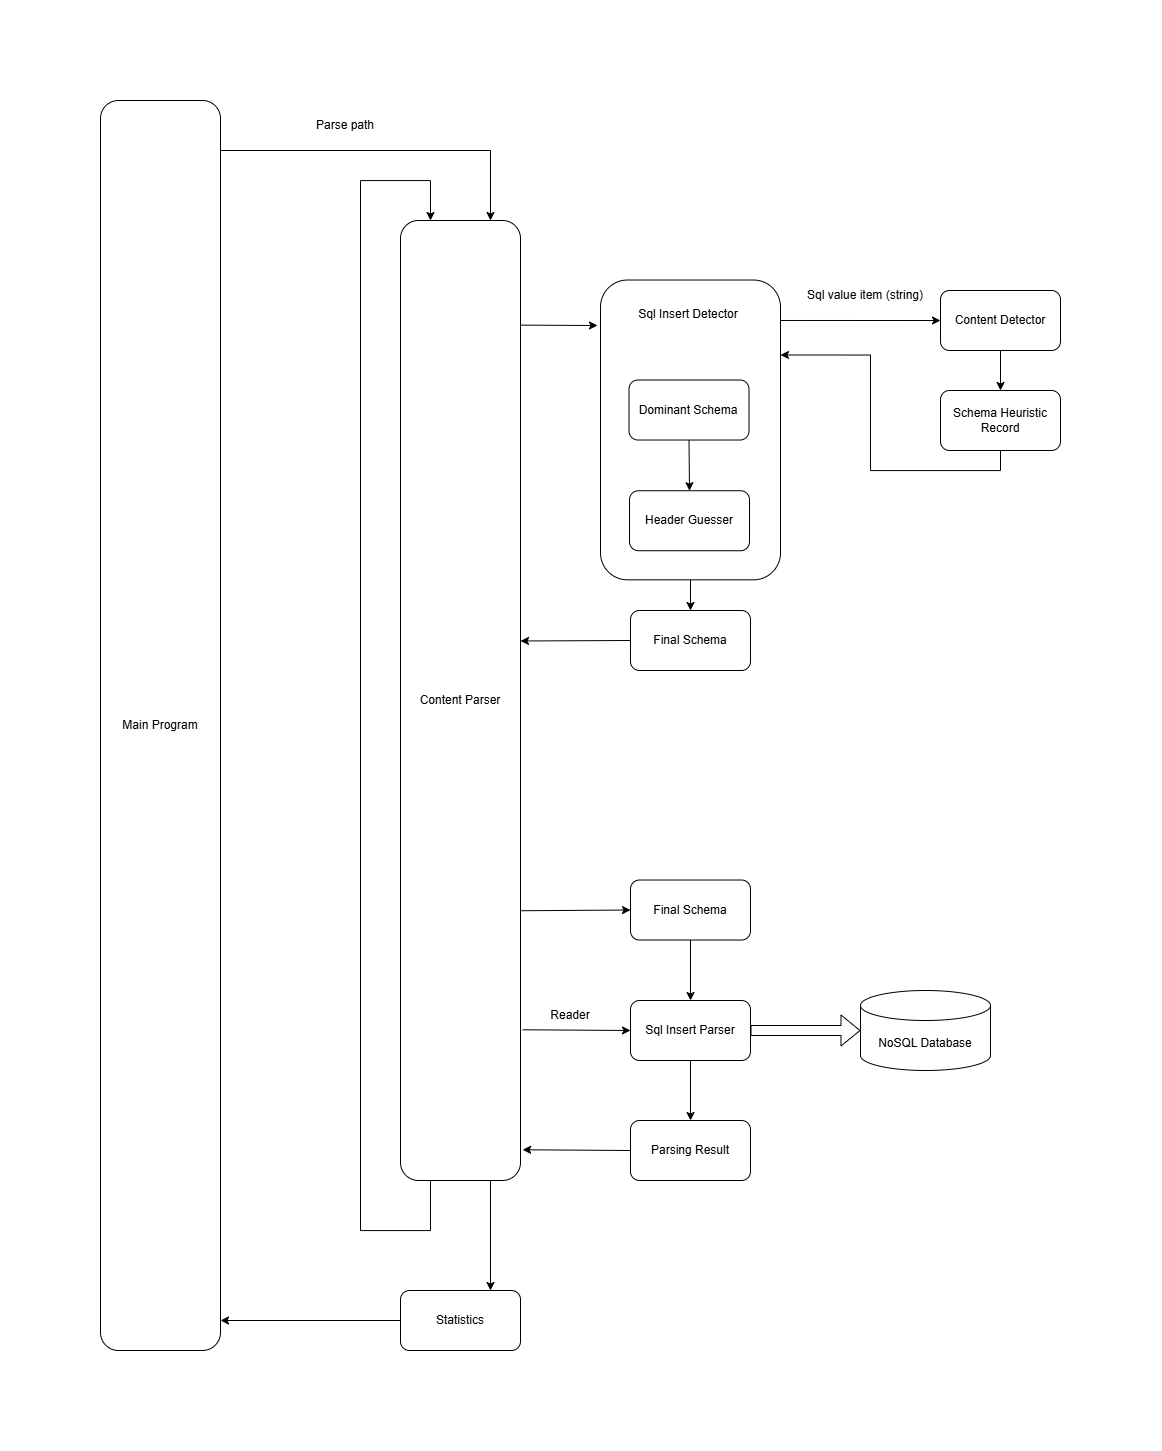

The diagram above was exported from draw.io. Its source (the exported page's mxGraphModel, read from the mxfile embedded in the PNG):
<mxGraphModel dx="2182" dy="1385" grid="1" gridSize="10" guides="1" tooltips="1" connect="1" arrows="1" fold="1" page="1" pageScale="1" pageWidth="827" pageHeight="1169" math="0" shadow="0">
  <root>
    <mxCell id="0" />
    <mxCell id="1" parent="0" />
    <mxCell id="So1ZKfPOq7jWylGEw-Kb-68" parent="1" style="rounded=1;whiteSpace=wrap;html=1;" value="" vertex="1">
      <mxGeometry height="299.81" width="180" x="940" y="259.52" as="geometry" />
    </mxCell>
    <mxCell id="So1ZKfPOq7jWylGEw-Kb-1" parent="1" style="rounded=1;whiteSpace=wrap;html=1;" value="Main Program" vertex="1">
      <mxGeometry height="1250" width="120" x="440" y="80" as="geometry" />
    </mxCell>
    <mxCell id="So1ZKfPOq7jWylGEw-Kb-2" parent="1" style="rounded=1;whiteSpace=wrap;html=1;" value="Content Parser" vertex="1">
      <mxGeometry height="960" width="120" x="740" y="200" as="geometry" />
    </mxCell>
    <mxCell id="So1ZKfPOq7jWylGEw-Kb-9" parent="1" style="rounded=1;whiteSpace=wrap;html=1;" value="Dominant Schema" vertex="1">
      <mxGeometry height="60" width="120" x="968.5" y="359.52000000000004" as="geometry" />
    </mxCell>
    <mxCell id="So1ZKfPOq7jWylGEw-Kb-11" parent="1" style="rounded=1;whiteSpace=wrap;html=1;" value="&lt;div&gt;&lt;span style=&quot;background-color: transparent; color: light-dark(rgb(0, 0, 0), rgb(255, 255, 255));&quot;&gt;Header Guesser&lt;/span&gt;&lt;/div&gt;" vertex="1">
      <mxGeometry height="60" width="120" x="969" y="470.24000000000007" as="geometry" />
    </mxCell>
    <mxCell id="So1ZKfPOq7jWylGEw-Kb-12" parent="1" style="rounded=1;whiteSpace=wrap;html=1;" value="Final Schema" vertex="1">
      <mxGeometry height="60" width="120" x="970" y="590" as="geometry" />
    </mxCell>
    <mxCell id="So1ZKfPOq7jWylGEw-Kb-15" parent="1" style="rounded=1;whiteSpace=wrap;html=1;" value="Final Schema" vertex="1">
      <mxGeometry height="60" width="120" x="970" y="859.52" as="geometry" />
    </mxCell>
    <mxCell id="So1ZKfPOq7jWylGEw-Kb-16" parent="1" style="rounded=1;whiteSpace=wrap;html=1;" value="Sql Insert Parser" vertex="1">
      <mxGeometry height="60" width="120" x="970" y="980" as="geometry" />
    </mxCell>
    <mxCell id="So1ZKfPOq7jWylGEw-Kb-17" edge="1" parent="1" source="So1ZKfPOq7jWylGEw-Kb-15" style="endArrow=classic;html=1;rounded=0;exitX=0.5;exitY=1;exitDx=0;exitDy=0;entryX=0.5;entryY=0;entryDx=0;entryDy=0;" target="So1ZKfPOq7jWylGEw-Kb-16" value="">
      <mxGeometry height="50" relative="1" width="50" as="geometry">
        <mxPoint x="1060" y="910" as="sourcePoint" />
        <mxPoint x="1110" y="860" as="targetPoint" />
      </mxGeometry>
    </mxCell>
    <mxCell id="So1ZKfPOq7jWylGEw-Kb-35" parent="1" style="shape=cylinder3;whiteSpace=wrap;html=1;boundedLbl=1;backgroundOutline=1;size=15;" value="NoSQL Database" vertex="1">
      <mxGeometry height="80" width="130" x="1200" y="970" as="geometry" />
    </mxCell>
    <mxCell id="So1ZKfPOq7jWylGEw-Kb-37" edge="1" parent="1" source="So1ZKfPOq7jWylGEw-Kb-16" style="endArrow=classic;html=1;rounded=0;exitX=0.5;exitY=1;exitDx=0;exitDy=0;" target="So1ZKfPOq7jWylGEw-Kb-38" value="">
      <mxGeometry height="50" relative="1" width="50" as="geometry">
        <mxPoint x="920" y="990" as="sourcePoint" />
        <mxPoint x="1030" y="1110" as="targetPoint" />
      </mxGeometry>
    </mxCell>
    <mxCell id="So1ZKfPOq7jWylGEw-Kb-38" parent="1" style="rounded=1;whiteSpace=wrap;html=1;" value="Parsing Result" vertex="1">
      <mxGeometry height="60" width="120" x="970.0000000000002" y="1099.9999999999995" as="geometry" />
    </mxCell>
    <mxCell id="So1ZKfPOq7jWylGEw-Kb-40" edge="1" parent="1" source="So1ZKfPOq7jWylGEw-Kb-9" style="endArrow=classic;html=1;rounded=0;exitX=0.5;exitY=1;exitDx=0;exitDy=0;entryX=0.5;entryY=0;entryDx=0;entryDy=0;" target="So1ZKfPOq7jWylGEw-Kb-11" value="">
      <mxGeometry height="50" relative="1" width="50" as="geometry">
        <mxPoint x="618.5" y="450.76000000000005" as="sourcePoint" />
        <mxPoint x="568.5" y="450.76000000000005" as="targetPoint" />
      </mxGeometry>
    </mxCell>
    <mxCell id="So1ZKfPOq7jWylGEw-Kb-41" edge="1" parent="1" source="So1ZKfPOq7jWylGEw-Kb-68" style="endArrow=classic;html=1;rounded=0;entryX=0.5;entryY=0;entryDx=0;entryDy=0;exitX=0.5;exitY=1;exitDx=0;exitDy=0;" target="So1ZKfPOq7jWylGEw-Kb-12" value="">
      <mxGeometry height="50" relative="1" width="50" as="geometry">
        <mxPoint x="1050" y="569.52" as="sourcePoint" />
        <mxPoint x="1059" y="460.33" as="targetPoint" />
      </mxGeometry>
    </mxCell>
    <mxCell id="So1ZKfPOq7jWylGEw-Kb-42" parent="1" style="rounded=1;whiteSpace=wrap;html=1;" value="Statistics" vertex="1">
      <mxGeometry height="60" width="120" x="740" y="1270" as="geometry" />
    </mxCell>
    <mxCell id="So1ZKfPOq7jWylGEw-Kb-46" parent="1" style="text;html=1;whiteSpace=wrap;strokeColor=none;fillColor=none;align=center;verticalAlign=middle;rounded=0;" value="Parse path" vertex="1">
      <mxGeometry height="30" width="70" x="650" y="90" as="geometry" />
    </mxCell>
    <mxCell id="So1ZKfPOq7jWylGEw-Kb-70" parent="1" style="text;html=1;whiteSpace=wrap;strokeColor=none;fillColor=none;align=center;verticalAlign=middle;rounded=0;" value="Sql Insert Detector" vertex="1">
      <mxGeometry height="30" width="120" x="968.5" y="279.04" as="geometry" />
    </mxCell>
    <mxCell id="So1ZKfPOq7jWylGEw-Kb-76" parent="1" style="text;html=1;whiteSpace=wrap;strokeColor=none;fillColor=none;align=center;verticalAlign=middle;rounded=0;" value="Sql value item (string)" vertex="1">
      <mxGeometry height="30" width="130" x="1140" y="259.52" as="geometry" />
    </mxCell>
    <mxCell id="So1ZKfPOq7jWylGEw-Kb-113" edge="1" parent="1" source="So1ZKfPOq7jWylGEw-Kb-79" style="edgeStyle=orthogonalEdgeStyle;rounded=0;orthogonalLoop=1;jettySize=auto;html=1;exitX=0.5;exitY=1;exitDx=0;exitDy=0;entryX=1;entryY=0.25;entryDx=0;entryDy=0;" target="So1ZKfPOq7jWylGEw-Kb-68">
      <mxGeometry relative="1" as="geometry">
        <Array as="points">
          <mxPoint x="1340" y="450" />
          <mxPoint x="1210" y="450" />
          <mxPoint x="1210" y="335" />
        </Array>
      </mxGeometry>
    </mxCell>
    <mxCell id="So1ZKfPOq7jWylGEw-Kb-79" parent="1" style="rounded=1;whiteSpace=wrap;html=1;" value="Schema Heuristic Record" vertex="1">
      <mxGeometry height="60" width="120" x="1280" y="370" as="geometry" />
    </mxCell>
    <mxCell id="So1ZKfPOq7jWylGEw-Kb-82" edge="1" parent="1" source="So1ZKfPOq7jWylGEw-Kb-111" style="endArrow=classic;html=1;rounded=0;entryX=0.5;entryY=0;entryDx=0;entryDy=0;exitX=0.5;exitY=1;exitDx=0;exitDy=0;" target="So1ZKfPOq7jWylGEw-Kb-79" value="">
      <mxGeometry height="50" relative="1" width="50" as="geometry">
        <mxPoint x="1340" y="330" as="sourcePoint" />
        <mxPoint x="970" y="180" as="targetPoint" />
      </mxGeometry>
    </mxCell>
    <mxCell id="So1ZKfPOq7jWylGEw-Kb-89" edge="1" parent="1" source="So1ZKfPOq7jWylGEw-Kb-2" style="endArrow=classic;html=1;rounded=0;exitX=1;exitY=0.109;exitDx=0;exitDy=0;exitPerimeter=0;" value="">
      <mxGeometry height="50" relative="1" width="50" as="geometry">
        <mxPoint x="880" y="310" as="sourcePoint" />
        <mxPoint x="937" y="305" as="targetPoint" />
      </mxGeometry>
    </mxCell>
    <mxCell id="So1ZKfPOq7jWylGEw-Kb-93" edge="1" parent="1" source="So1ZKfPOq7jWylGEw-Kb-12" style="endArrow=classic;html=1;rounded=0;exitX=0;exitY=0.5;exitDx=0;exitDy=0;entryX=1;entryY=0.438;entryDx=0;entryDy=0;entryPerimeter=0;" target="So1ZKfPOq7jWylGEw-Kb-2" value="">
      <mxGeometry height="50" relative="1" width="50" as="geometry">
        <mxPoint x="1060" y="710" as="sourcePoint" />
        <mxPoint x="860" y="630" as="targetPoint" />
      </mxGeometry>
    </mxCell>
    <mxCell id="So1ZKfPOq7jWylGEw-Kb-94" edge="1" parent="1" source="So1ZKfPOq7jWylGEw-Kb-2" style="endArrow=classic;html=1;rounded=0;entryX=0;entryY=0.5;entryDx=0;entryDy=0;exitX=1;exitY=0.719;exitDx=0;exitDy=0;exitPerimeter=0;" target="So1ZKfPOq7jWylGEw-Kb-15" value="">
      <mxGeometry height="50" relative="1" width="50" as="geometry">
        <mxPoint x="870" y="890" as="sourcePoint" />
        <mxPoint x="940" y="870" as="targetPoint" />
      </mxGeometry>
    </mxCell>
    <mxCell id="So1ZKfPOq7jWylGEw-Kb-95" edge="1" parent="1" source="So1ZKfPOq7jWylGEw-Kb-38" style="endArrow=classic;html=1;rounded=0;exitX=0;exitY=0.5;exitDx=0;exitDy=0;entryX=1.018;entryY=0.968;entryDx=0;entryDy=0;entryPerimeter=0;" target="So1ZKfPOq7jWylGEw-Kb-2" value="">
      <mxGeometry height="50" relative="1" width="50" as="geometry">
        <mxPoint x="1060" y="1030" as="sourcePoint" />
        <mxPoint x="880" y="1060" as="targetPoint" />
      </mxGeometry>
    </mxCell>
    <mxCell id="So1ZKfPOq7jWylGEw-Kb-99" edge="1" parent="1" source="So1ZKfPOq7jWylGEw-Kb-16" style="shape=flexArrow;endArrow=classic;html=1;rounded=0;exitX=1;exitY=0.5;exitDx=0;exitDy=0;entryX=0;entryY=0.5;entryDx=0;entryDy=0;entryPerimeter=0;" target="So1ZKfPOq7jWylGEw-Kb-35" value="">
      <mxGeometry height="50" relative="1" width="50" as="geometry">
        <mxPoint x="1160" y="990" as="sourcePoint" />
        <mxPoint x="1210" y="940" as="targetPoint" />
      </mxGeometry>
    </mxCell>
    <mxCell id="So1ZKfPOq7jWylGEw-Kb-100" edge="1" parent="1" source="So1ZKfPOq7jWylGEw-Kb-2" style="endArrow=classic;html=1;rounded=0;entryX=0;entryY=0.5;entryDx=0;entryDy=0;exitX=1.018;exitY=0.843;exitDx=0;exitDy=0;exitPerimeter=0;" target="So1ZKfPOq7jWylGEw-Kb-16" value="">
      <mxGeometry height="50" relative="1" width="50" as="geometry">
        <mxPoint x="870" y="1010" as="sourcePoint" />
        <mxPoint x="1210" y="800" as="targetPoint" />
      </mxGeometry>
    </mxCell>
    <mxCell id="So1ZKfPOq7jWylGEw-Kb-101" parent="1" style="text;html=1;whiteSpace=wrap;strokeColor=none;fillColor=none;align=center;verticalAlign=middle;rounded=0;" value="Reader" vertex="1">
      <mxGeometry height="30" width="60" x="880" y="980" as="geometry" />
    </mxCell>
    <mxCell id="So1ZKfPOq7jWylGEw-Kb-103" edge="1" parent="1" source="So1ZKfPOq7jWylGEw-Kb-1" style="endArrow=classic;html=1;rounded=0;entryX=0.75;entryY=0;entryDx=0;entryDy=0;exitX=1;exitY=0.04;exitDx=0;exitDy=0;exitPerimeter=0;" target="So1ZKfPOq7jWylGEw-Kb-2" value="">
      <mxGeometry height="50" relative="1" width="50" as="geometry">
        <Array as="points">
          <mxPoint x="830" y="130" />
        </Array>
        <mxPoint x="580" y="260" as="sourcePoint" />
        <mxPoint x="660" y="260" as="targetPoint" />
      </mxGeometry>
    </mxCell>
    <mxCell id="So1ZKfPOq7jWylGEw-Kb-104" edge="1" parent="1" source="So1ZKfPOq7jWylGEw-Kb-2" style="endArrow=classic;html=1;rounded=0;entryX=0.75;entryY=0;entryDx=0;entryDy=0;exitX=0.75;exitY=1;exitDx=0;exitDy=0;" target="So1ZKfPOq7jWylGEw-Kb-42" value="">
      <mxGeometry height="50" relative="1" width="50" as="geometry">
        <mxPoint x="840" y="1040" as="sourcePoint" />
        <mxPoint x="890" y="990" as="targetPoint" />
      </mxGeometry>
    </mxCell>
    <mxCell id="So1ZKfPOq7jWylGEw-Kb-105" edge="1" parent="1" source="So1ZKfPOq7jWylGEw-Kb-42" style="endArrow=classic;html=1;rounded=0;exitX=0;exitY=0.5;exitDx=0;exitDy=0;" value="">
      <mxGeometry height="50" relative="1" width="50" as="geometry">
        <mxPoint x="790" y="960" as="sourcePoint" />
        <mxPoint x="560" y="1300" as="targetPoint" />
      </mxGeometry>
    </mxCell>
    <mxCell id="So1ZKfPOq7jWylGEw-Kb-108" edge="1" parent="1" source="So1ZKfPOq7jWylGEw-Kb-2" style="edgeStyle=orthogonalEdgeStyle;rounded=0;orthogonalLoop=1;jettySize=auto;html=1;exitX=0.25;exitY=1;exitDx=0;exitDy=0;entryX=0.25;entryY=0;entryDx=0;entryDy=0;" target="So1ZKfPOq7jWylGEw-Kb-2">
      <mxGeometry relative="1" as="geometry">
        <Array as="points">
          <mxPoint x="770" y="1210" />
          <mxPoint x="700" y="1210" />
          <mxPoint x="700" y="160" />
          <mxPoint x="770" y="160" />
        </Array>
      </mxGeometry>
    </mxCell>
    <mxCell id="So1ZKfPOq7jWylGEw-Kb-111" parent="1" style="rounded=1;whiteSpace=wrap;html=1;" value="Content Detector" vertex="1">
      <mxGeometry height="60" width="120" x="1280" y="270" as="geometry" />
    </mxCell>
    <mxCell id="So1ZKfPOq7jWylGEw-Kb-112" edge="1" parent="1" source="So1ZKfPOq7jWylGEw-Kb-68" style="endArrow=classic;html=1;rounded=0;entryX=0;entryY=0.5;entryDx=0;entryDy=0;exitX=1.002;exitY=0.135;exitDx=0;exitDy=0;exitPerimeter=0;" target="So1ZKfPOq7jWylGEw-Kb-111" value="">
      <mxGeometry height="50" relative="1" width="50" as="geometry">
        <mxPoint x="1070" y="400" as="sourcePoint" />
        <mxPoint x="1120" y="350" as="targetPoint" />
      </mxGeometry>
    </mxCell>
  </root>
</mxGraphModel>